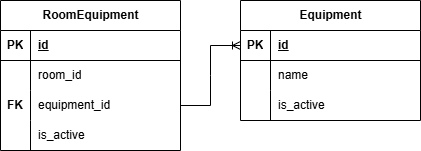

The diagram above was exported from draw.io. Its source (the exported page's mxGraphModel, read from the mxfile embedded in the PNG):
<mxGraphModel dx="1414" dy="785" grid="1" gridSize="10" guides="1" tooltips="1" connect="1" arrows="1" fold="1" page="1" pageScale="1" pageWidth="827" pageHeight="1169" math="0" shadow="0">
  <root>
    <mxCell id="0" />
    <mxCell id="1" parent="0" />
    <mxCell id="RnpadpJ4VouK_fXy17XY-1" parent="1" style="shape=table;startSize=30;container=1;collapsible=1;childLayout=tableLayout;fixedRows=1;rowLines=0;fontStyle=1;align=center;resizeLast=1;html=1;" value="RoomEquipment" vertex="1">
      <mxGeometry height="150" width="180" x="170" y="270" as="geometry" />
    </mxCell>
    <mxCell id="RnpadpJ4VouK_fXy17XY-2" parent="RnpadpJ4VouK_fXy17XY-1" style="shape=tableRow;horizontal=0;startSize=0;swimlaneHead=0;swimlaneBody=0;fillColor=none;collapsible=0;dropTarget=0;points=[[0,0.5],[1,0.5]];portConstraint=eastwest;top=0;left=0;right=0;bottom=1;" value="" vertex="1">
      <mxGeometry height="30" width="180" y="30" as="geometry" />
    </mxCell>
    <mxCell id="RnpadpJ4VouK_fXy17XY-3" parent="RnpadpJ4VouK_fXy17XY-2" style="shape=partialRectangle;connectable=0;fillColor=none;top=0;left=0;bottom=0;right=0;fontStyle=1;overflow=hidden;whiteSpace=wrap;html=1;" value="PK" vertex="1">
      <mxGeometry height="30" width="30" as="geometry">
        <mxRectangle height="30" width="30" as="alternateBounds" />
      </mxGeometry>
    </mxCell>
    <mxCell id="RnpadpJ4VouK_fXy17XY-4" parent="RnpadpJ4VouK_fXy17XY-2" style="shape=partialRectangle;connectable=0;fillColor=none;top=0;left=0;bottom=0;right=0;align=left;spacingLeft=6;fontStyle=5;overflow=hidden;whiteSpace=wrap;html=1;" value="id" vertex="1">
      <mxGeometry height="30" width="150" x="30" as="geometry">
        <mxRectangle height="30" width="150" as="alternateBounds" />
      </mxGeometry>
    </mxCell>
    <mxCell id="RnpadpJ4VouK_fXy17XY-5" parent="RnpadpJ4VouK_fXy17XY-1" style="shape=tableRow;horizontal=0;startSize=0;swimlaneHead=0;swimlaneBody=0;fillColor=none;collapsible=0;dropTarget=0;points=[[0,0.5],[1,0.5]];portConstraint=eastwest;top=0;left=0;right=0;bottom=0;" value="" vertex="1">
      <mxGeometry height="30" width="180" y="60" as="geometry" />
    </mxCell>
    <mxCell id="RnpadpJ4VouK_fXy17XY-6" parent="RnpadpJ4VouK_fXy17XY-5" style="shape=partialRectangle;connectable=0;fillColor=none;top=0;left=0;bottom=0;right=0;editable=1;overflow=hidden;whiteSpace=wrap;html=1;" value="" vertex="1">
      <mxGeometry height="30" width="30" as="geometry">
        <mxRectangle height="30" width="30" as="alternateBounds" />
      </mxGeometry>
    </mxCell>
    <mxCell id="RnpadpJ4VouK_fXy17XY-7" parent="RnpadpJ4VouK_fXy17XY-5" style="shape=partialRectangle;connectable=0;fillColor=none;top=0;left=0;bottom=0;right=0;align=left;spacingLeft=6;overflow=hidden;whiteSpace=wrap;html=1;" value="room_id" vertex="1">
      <mxGeometry height="30" width="150" x="30" as="geometry">
        <mxRectangle height="30" width="150" as="alternateBounds" />
      </mxGeometry>
    </mxCell>
    <mxCell id="RnpadpJ4VouK_fXy17XY-8" parent="RnpadpJ4VouK_fXy17XY-1" style="shape=tableRow;horizontal=0;startSize=0;swimlaneHead=0;swimlaneBody=0;fillColor=none;collapsible=0;dropTarget=0;points=[[0,0.5],[1,0.5]];portConstraint=eastwest;top=0;left=0;right=0;bottom=0;" value="" vertex="1">
      <mxGeometry height="30" width="180" y="90" as="geometry" />
    </mxCell>
    <mxCell id="RnpadpJ4VouK_fXy17XY-9" parent="RnpadpJ4VouK_fXy17XY-8" style="shape=partialRectangle;connectable=0;fillColor=none;top=0;left=0;bottom=0;right=0;editable=1;overflow=hidden;whiteSpace=wrap;html=1;" value="&lt;b&gt;FK&lt;/b&gt;" vertex="1">
      <mxGeometry height="30" width="30" as="geometry">
        <mxRectangle height="30" width="30" as="alternateBounds" />
      </mxGeometry>
    </mxCell>
    <mxCell id="RnpadpJ4VouK_fXy17XY-10" parent="RnpadpJ4VouK_fXy17XY-8" style="shape=partialRectangle;connectable=0;fillColor=none;top=0;left=0;bottom=0;right=0;align=left;spacingLeft=6;overflow=hidden;whiteSpace=wrap;html=1;" value="equipment_id" vertex="1">
      <mxGeometry height="30" width="150" x="30" as="geometry">
        <mxRectangle height="30" width="150" as="alternateBounds" />
      </mxGeometry>
    </mxCell>
    <mxCell id="RnpadpJ4VouK_fXy17XY-11" parent="RnpadpJ4VouK_fXy17XY-1" style="shape=tableRow;horizontal=0;startSize=0;swimlaneHead=0;swimlaneBody=0;fillColor=none;collapsible=0;dropTarget=0;points=[[0,0.5],[1,0.5]];portConstraint=eastwest;top=0;left=0;right=0;bottom=0;" value="" vertex="1">
      <mxGeometry height="30" width="180" y="120" as="geometry" />
    </mxCell>
    <mxCell id="RnpadpJ4VouK_fXy17XY-12" parent="RnpadpJ4VouK_fXy17XY-11" style="shape=partialRectangle;connectable=0;fillColor=none;top=0;left=0;bottom=0;right=0;editable=1;overflow=hidden;whiteSpace=wrap;html=1;" value="" vertex="1">
      <mxGeometry height="30" width="30" as="geometry">
        <mxRectangle height="30" width="30" as="alternateBounds" />
      </mxGeometry>
    </mxCell>
    <mxCell id="RnpadpJ4VouK_fXy17XY-13" parent="RnpadpJ4VouK_fXy17XY-11" style="shape=partialRectangle;connectable=0;fillColor=none;top=0;left=0;bottom=0;right=0;align=left;spacingLeft=6;overflow=hidden;whiteSpace=wrap;html=1;" value="is_active" vertex="1">
      <mxGeometry height="30" width="150" x="30" as="geometry">
        <mxRectangle height="30" width="150" as="alternateBounds" />
      </mxGeometry>
    </mxCell>
    <mxCell id="RnpadpJ4VouK_fXy17XY-14" parent="1" style="shape=table;startSize=30;container=1;collapsible=1;childLayout=tableLayout;fixedRows=1;rowLines=0;fontStyle=1;align=center;resizeLast=1;html=1;" value="Equipment" vertex="1">
      <mxGeometry height="120" width="180" x="410" y="270" as="geometry" />
    </mxCell>
    <mxCell id="RnpadpJ4VouK_fXy17XY-15" parent="RnpadpJ4VouK_fXy17XY-14" style="shape=tableRow;horizontal=0;startSize=0;swimlaneHead=0;swimlaneBody=0;fillColor=none;collapsible=0;dropTarget=0;points=[[0,0.5],[1,0.5]];portConstraint=eastwest;top=0;left=0;right=0;bottom=1;" value="" vertex="1">
      <mxGeometry height="30" width="180" y="30" as="geometry" />
    </mxCell>
    <mxCell id="RnpadpJ4VouK_fXy17XY-16" parent="RnpadpJ4VouK_fXy17XY-15" style="shape=partialRectangle;connectable=0;fillColor=none;top=0;left=0;bottom=0;right=0;fontStyle=1;overflow=hidden;whiteSpace=wrap;html=1;" value="PK" vertex="1">
      <mxGeometry height="30" width="30" as="geometry">
        <mxRectangle height="30" width="30" as="alternateBounds" />
      </mxGeometry>
    </mxCell>
    <mxCell id="RnpadpJ4VouK_fXy17XY-17" parent="RnpadpJ4VouK_fXy17XY-15" style="shape=partialRectangle;connectable=0;fillColor=none;top=0;left=0;bottom=0;right=0;align=left;spacingLeft=6;fontStyle=5;overflow=hidden;whiteSpace=wrap;html=1;" value="id" vertex="1">
      <mxGeometry height="30" width="150" x="30" as="geometry">
        <mxRectangle height="30" width="150" as="alternateBounds" />
      </mxGeometry>
    </mxCell>
    <mxCell id="RnpadpJ4VouK_fXy17XY-18" parent="RnpadpJ4VouK_fXy17XY-14" style="shape=tableRow;horizontal=0;startSize=0;swimlaneHead=0;swimlaneBody=0;fillColor=none;collapsible=0;dropTarget=0;points=[[0,0.5],[1,0.5]];portConstraint=eastwest;top=0;left=0;right=0;bottom=0;" value="" vertex="1">
      <mxGeometry height="30" width="180" y="60" as="geometry" />
    </mxCell>
    <mxCell id="RnpadpJ4VouK_fXy17XY-19" parent="RnpadpJ4VouK_fXy17XY-18" style="shape=partialRectangle;connectable=0;fillColor=none;top=0;left=0;bottom=0;right=0;editable=1;overflow=hidden;whiteSpace=wrap;html=1;" value="" vertex="1">
      <mxGeometry height="30" width="30" as="geometry">
        <mxRectangle height="30" width="30" as="alternateBounds" />
      </mxGeometry>
    </mxCell>
    <mxCell id="RnpadpJ4VouK_fXy17XY-20" parent="RnpadpJ4VouK_fXy17XY-18" style="shape=partialRectangle;connectable=0;fillColor=none;top=0;left=0;bottom=0;right=0;align=left;spacingLeft=6;overflow=hidden;whiteSpace=wrap;html=1;" value="name" vertex="1">
      <mxGeometry height="30" width="150" x="30" as="geometry">
        <mxRectangle height="30" width="150" as="alternateBounds" />
      </mxGeometry>
    </mxCell>
    <mxCell id="RnpadpJ4VouK_fXy17XY-21" parent="RnpadpJ4VouK_fXy17XY-14" style="shape=tableRow;horizontal=0;startSize=0;swimlaneHead=0;swimlaneBody=0;fillColor=none;collapsible=0;dropTarget=0;points=[[0,0.5],[1,0.5]];portConstraint=eastwest;top=0;left=0;right=0;bottom=0;" value="" vertex="1">
      <mxGeometry height="30" width="180" y="90" as="geometry" />
    </mxCell>
    <mxCell id="RnpadpJ4VouK_fXy17XY-22" parent="RnpadpJ4VouK_fXy17XY-21" style="shape=partialRectangle;connectable=0;fillColor=none;top=0;left=0;bottom=0;right=0;editable=1;overflow=hidden;whiteSpace=wrap;html=1;" value="" vertex="1">
      <mxGeometry height="30" width="30" as="geometry">
        <mxRectangle height="30" width="30" as="alternateBounds" />
      </mxGeometry>
    </mxCell>
    <mxCell id="RnpadpJ4VouK_fXy17XY-23" parent="RnpadpJ4VouK_fXy17XY-21" style="shape=partialRectangle;connectable=0;fillColor=none;top=0;left=0;bottom=0;right=0;align=left;spacingLeft=6;overflow=hidden;whiteSpace=wrap;html=1;" value="is_active" vertex="1">
      <mxGeometry height="30" width="150" x="30" as="geometry">
        <mxRectangle height="30" width="150" as="alternateBounds" />
      </mxGeometry>
    </mxCell>
    <mxCell id="RnpadpJ4VouK_fXy17XY-37" edge="1" parent="1" source="RnpadpJ4VouK_fXy17XY-8" style="edgeStyle=entityRelationEdgeStyle;fontSize=12;html=1;endArrow=ERoneToMany;rounded=0;" target="RnpadpJ4VouK_fXy17XY-15" value="">
      <mxGeometry height="100" relative="1" width="100" as="geometry">
        <mxPoint x="280" y="570" as="sourcePoint" />
        <mxPoint x="380" y="470" as="targetPoint" />
      </mxGeometry>
    </mxCell>
  </root>
</mxGraphModel>